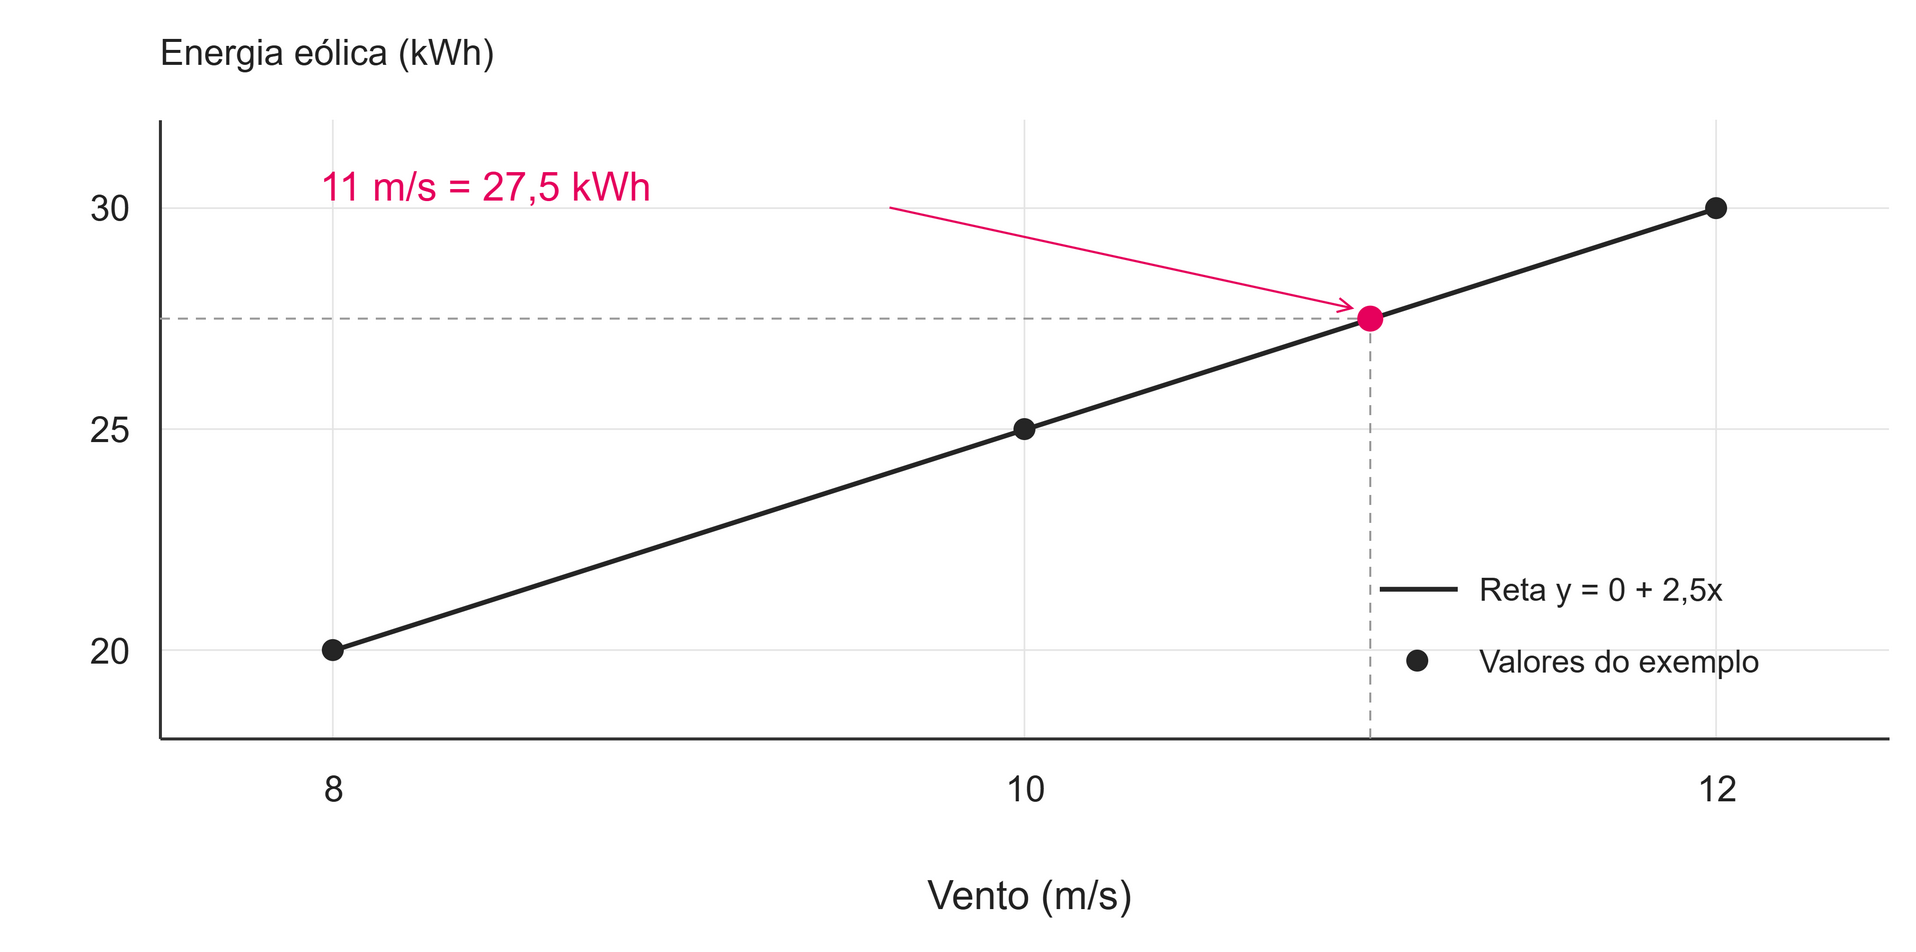

The diagram above was exported from draw.io. Its source (the exported page's mxGraphModel, read from the mxfile embedded in the PNG):
<mxGraphModel dx="1200" dy="800" grid="1" gridSize="10" guides="1" tooltips="1" connect="1" arrows="1" fold="1" page="1" pageScale="1" pageWidth="1000" pageHeight="470" math="0" shadow="0" background="#FFFFFF">
  <root>
    <mxCell id="0" />
    <mxCell id="1" parent="0" />
    <mxCell id="eixo-y-titulo" value="Energia eólica (kWh)" style="text;html=0;whiteSpace=wrap;strokeColor=none;fillColor=none;fontFamily=Arial;fontSize=18;fontColor=#222222;align=left;verticalAlign=middle;spacing=0;" vertex="1" parent="1">
      <mxGeometry x="95" y="0" width="500" height="32" as="geometry" />
    </mxCell>
    <mxCell id="grade-x-0" value="" edge="1" parent="1" style="html=0;endArrow=none;endFill=0;strokeColor=#E4E4E4;strokeWidth=0.8;">
      <mxGeometry relative="1" as="geometry">
        <mxPoint x="181.5" y="50" as="sourcePoint" />
        <mxPoint x="181.5" y="360" as="targetPoint" />
      </mxGeometry>
    </mxCell>
    <mxCell id="valor-x-0" value="8" style="text;html=0;whiteSpace=wrap;strokeColor=none;fillColor=none;fontFamily=Arial;fontSize=18;fontColor=#222222;align=center;verticalAlign=middle;spacing=0;" vertex="1" parent="1">
      <mxGeometry x="151.5" y="370" width="60" height="30" as="geometry" />
    </mxCell>
    <mxCell id="grade-x-1" value="" edge="1" parent="1" style="html=0;endArrow=none;endFill=0;strokeColor=#E4E4E4;strokeWidth=0.8;">
      <mxGeometry relative="1" as="geometry">
        <mxPoint x="527.5" y="50" as="sourcePoint" />
        <mxPoint x="527.5" y="360" as="targetPoint" />
      </mxGeometry>
    </mxCell>
    <mxCell id="valor-x-1" value="10" style="text;html=0;whiteSpace=wrap;strokeColor=none;fillColor=none;fontFamily=Arial;fontSize=18;fontColor=#222222;align=center;verticalAlign=middle;spacing=0;" vertex="1" parent="1">
      <mxGeometry x="497.5" y="370" width="60" height="30" as="geometry" />
    </mxCell>
    <mxCell id="grade-x-2" value="" edge="1" parent="1" style="html=0;endArrow=none;endFill=0;strokeColor=#E4E4E4;strokeWidth=0.8;">
      <mxGeometry relative="1" as="geometry">
        <mxPoint x="873.5" y="50" as="sourcePoint" />
        <mxPoint x="873.5" y="360" as="targetPoint" />
      </mxGeometry>
    </mxCell>
    <mxCell id="valor-x-2" value="12" style="text;html=0;whiteSpace=wrap;strokeColor=none;fillColor=none;fontFamily=Arial;fontSize=18;fontColor=#222222;align=center;verticalAlign=middle;spacing=0;" vertex="1" parent="1">
      <mxGeometry x="843.5" y="370" width="60" height="30" as="geometry" />
    </mxCell>
    <mxCell id="grade-y-0" value="" edge="1" parent="1" style="html=0;endArrow=none;endFill=0;strokeColor=#E4E4E4;strokeWidth=0.8;">
      <mxGeometry relative="1" as="geometry">
        <mxPoint x="95" y="315.7142857142857" as="sourcePoint" />
        <mxPoint x="960" y="315.7142857142857" as="targetPoint" />
      </mxGeometry>
    </mxCell>
    <mxCell id="valor-y-0" value="20" style="text;html=0;whiteSpace=wrap;strokeColor=none;fillColor=none;fontFamily=Arial;fontSize=18;fontColor=#222222;align=right;verticalAlign=middle;spacing=0;" vertex="1" parent="1">
      <mxGeometry x="25" y="300.7142857142857" width="55" height="30" as="geometry" />
    </mxCell>
    <mxCell id="grade-y-1" value="" edge="1" parent="1" style="html=0;endArrow=none;endFill=0;strokeColor=#E4E4E4;strokeWidth=0.8;">
      <mxGeometry relative="1" as="geometry">
        <mxPoint x="95" y="205.0" as="sourcePoint" />
        <mxPoint x="960" y="205.0" as="targetPoint" />
      </mxGeometry>
    </mxCell>
    <mxCell id="valor-y-1" value="25" style="text;html=0;whiteSpace=wrap;strokeColor=none;fillColor=none;fontFamily=Arial;fontSize=18;fontColor=#222222;align=right;verticalAlign=middle;spacing=0;" vertex="1" parent="1">
      <mxGeometry x="25" y="190.0" width="55" height="30" as="geometry" />
    </mxCell>
    <mxCell id="grade-y-2" value="" edge="1" parent="1" style="html=0;endArrow=none;endFill=0;strokeColor=#E4E4E4;strokeWidth=0.8;">
      <mxGeometry relative="1" as="geometry">
        <mxPoint x="95" y="94.28571428571428" as="sourcePoint" />
        <mxPoint x="960" y="94.28571428571428" as="targetPoint" />
      </mxGeometry>
    </mxCell>
    <mxCell id="valor-y-2" value="30" style="text;html=0;whiteSpace=wrap;strokeColor=none;fillColor=none;fontFamily=Arial;fontSize=18;fontColor=#222222;align=right;verticalAlign=middle;spacing=0;" vertex="1" parent="1">
      <mxGeometry x="25" y="79.28571428571428" width="55" height="30" as="geometry" />
    </mxCell>
    <mxCell id="eixo-x" value="" edge="1" parent="1" style="html=0;endArrow=none;endFill=0;strokeColor=#333333;strokeWidth=1.5;">
      <mxGeometry relative="1" as="geometry">
        <mxPoint x="95" y="360" as="sourcePoint" />
        <mxPoint x="960" y="360" as="targetPoint" />
      </mxGeometry>
    </mxCell>
    <mxCell id="eixo-y" value="" edge="1" parent="1" style="html=0;endArrow=none;endFill=0;strokeColor=#333333;strokeWidth=1.5;">
      <mxGeometry relative="1" as="geometry">
        <mxPoint x="95" y="50" as="sourcePoint" />
        <mxPoint x="95" y="360" as="targetPoint" />
      </mxGeometry>
    </mxCell>
    <mxCell id="reta-regressao" value="" edge="1" parent="1" style="html=0;endArrow=none;endFill=0;strokeColor=#252525;strokeWidth=2.4;">
      <mxGeometry relative="1" as="geometry">
        <mxPoint x="181.5" y="315.7142857142857" as="sourcePoint" />
        <mxPoint x="873.5" y="94.28571428571428" as="targetPoint" />
      </mxGeometry>
    </mxCell>
    <mxCell id="guia-vento" value="" edge="1" parent="1" style="html=0;endArrow=none;endFill=0;strokeColor=#999999;strokeWidth=1;dashed=1;dashPattern=5 4;">
      <mxGeometry relative="1" as="geometry">
        <mxPoint x="700.5" y="360" as="sourcePoint" />
        <mxPoint x="700.5" y="149.64285714285714" as="targetPoint" />
      </mxGeometry>
    </mxCell>
    <mxCell id="guia-energia" value="" edge="1" parent="1" style="html=0;endArrow=none;endFill=0;strokeColor=#999999;strokeWidth=1;dashed=1;dashPattern=5 4;">
      <mxGeometry relative="1" as="geometry">
        <mxPoint x="95" y="149.64285714285714" as="sourcePoint" />
        <mxPoint x="700.5" y="149.64285714285714" as="targetPoint" />
      </mxGeometry>
    </mxCell>
    <mxCell id="ponto-0" value="" style="ellipse;fillColor=#252525;strokeColor=#252525;" vertex="1" parent="1">
      <mxGeometry x="176.5" y="310.7142857142857" width="10" height="10" as="geometry" />
    </mxCell>
    <mxCell id="ponto-1" value="" style="ellipse;fillColor=#252525;strokeColor=#252525;" vertex="1" parent="1">
      <mxGeometry x="522.5" y="200.0" width="10" height="10" as="geometry" />
    </mxCell>
    <mxCell id="ponto-2" value="" style="ellipse;fillColor=#252525;strokeColor=#252525;" vertex="1" parent="1">
      <mxGeometry x="868.5" y="89.28571428571428" width="10" height="10" as="geometry" />
    </mxCell>
    <mxCell id="ponto-previsto" value="" style="ellipse;fillColor=#E6005C;strokeColor=#E6005C;" vertex="1" parent="1">
      <mxGeometry x="694.5" y="143.64285714285714" width="12" height="12" as="geometry" />
    </mxCell>
    <mxCell id="previsao-texto" value="11 m/s = 27,5 kWh" style="text;html=0;whiteSpace=wrap;strokeColor=none;fillColor=none;fontFamily=Arial;fontSize=20;fontColor=#E6005C;align=left;verticalAlign=middle;spacing=0;" vertex="1" parent="1">
      <mxGeometry x="175" y="65" width="310" height="35" as="geometry" />
    </mxCell>
    <mxCell id="previsao-seta" value="" edge="1" parent="1" style="html=0;endArrow=open;endFill=0;strokeColor=#E6005C;strokeWidth=1.1;">
      <mxGeometry relative="1" as="geometry">
        <mxPoint x="460" y="94" as="sourcePoint" />
        <mxPoint x="692.5" y="144.64285714285714" as="targetPoint" />
      </mxGeometry>
    </mxCell>
    <mxCell id="legenda-reta" value="" edge="1" parent="1" style="html=0;endArrow=none;endFill=0;strokeColor=#252525;strokeWidth=2.4;">
      <mxGeometry relative="1" as="geometry">
        <mxPoint x="705" y="285" as="sourcePoint" />
        <mxPoint x="744" y="285" as="targetPoint" />
      </mxGeometry>
    </mxCell>
    <mxCell id="legenda-reta-texto" value="Reta y = 0 + 2,5x" style="text;html=0;whiteSpace=wrap;strokeColor=none;fillColor=none;fontFamily=Arial;fontSize=16;fontColor=#222222;align=left;verticalAlign=middle;spacing=0;" vertex="1" parent="1">
      <mxGeometry x="755" y="270" width="200" height="30" as="geometry" />
    </mxCell>
    <mxCell id="legenda-ponto" value="" style="ellipse;fillColor=#252525;strokeColor=#252525;" vertex="1" parent="1">
      <mxGeometry x="719" y="316" width="10" height="10" as="geometry" />
    </mxCell>
    <mxCell id="legenda-ponto-texto" value="Valores do exemplo" style="text;html=0;whiteSpace=wrap;strokeColor=none;fillColor=none;fontFamily=Arial;fontSize=16;fontColor=#222222;align=left;verticalAlign=middle;spacing=0;" vertex="1" parent="1">
      <mxGeometry x="755" y="306" width="200" height="30" as="geometry" />
    </mxCell>
    <mxCell id="eixo-x-titulo" value="Vento (m/s)" style="text;html=0;whiteSpace=wrap;strokeColor=none;fillColor=none;fontFamily=Arial;fontSize=20;fontColor=#222222;align=center;verticalAlign=middle;spacing=0;" vertex="1" parent="1">
      <mxGeometry x="355" y="420" width="350" height="35" as="geometry" />
    </mxCell>
  </root>
</mxGraphModel>